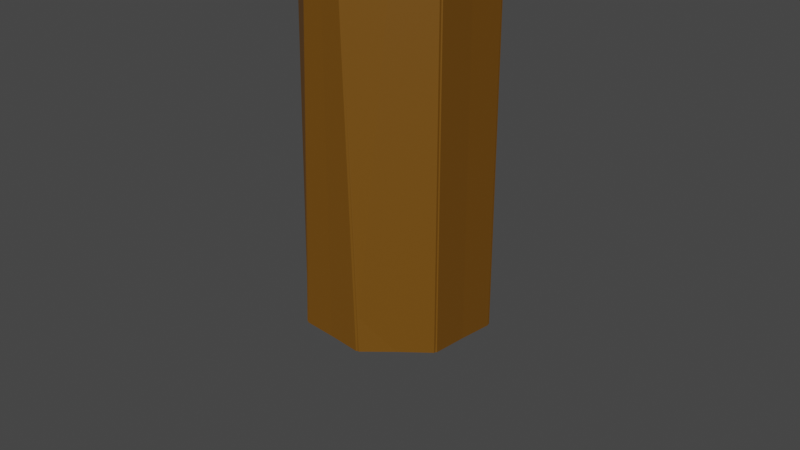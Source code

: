 # Source: finishline.blend  (saved by Blender 2.90.8; exported with 4.5.12 LTS)
import bpy
from mathutils import Matrix  # noqa: F401  (used for matrix-valued properties, if any)

bpy.ops.wm.read_factory_settings(use_empty=True)
scene = bpy.context.scene
scene.name = 'Scene'

# ---- collections
col_collection = bpy.data.collections.new('Collection'); scene.collection.children.link(col_collection)

# ---- images (referenced by path relative to the original .blend; pixels are not part of the script)
import os
ASSET_DIR = os.environ.get("B2B_ASSET_DIR", "")  # directory of the original .blend (textures are referenced by path, not embedded)
HERE = os.path.dirname(os.path.abspath(__file__))  # packed textures are extracted next to this script under _unpacked/

def load_image(name, relpath, width, height, colorspace="sRGB"):
    """Load a texture the original file referenced (path relative to the .blend, or extracted next to this script)."""
    p = next((c for c in (os.path.join(HERE, relpath), os.path.join(ASSET_DIR, relpath)) if relpath and os.path.exists(c)), "")
    if p:
        img = bpy.data.images.load(p, check_existing=True)
        img.name = name
    else:  # same state as the original file: an image datablock whose file is absent (Cycles renders it pink)
        img = bpy.data.images.new(name, width, height)
        img.source = "FILE"
        img.filepath = "//" + (relpath or name)
    img.colorspace_settings.name = colorspace
    return img
img_checkers = load_image('Checkers', 'Checkers.png', 1024, 1024, 'sRGB')

# ---- materials (node trees are filled in below, after node groups)
mat_black = bpy.data.materials.new('Black')
mat_black.use_transparent_shadow = False
mat_material_001 = bpy.data.materials.new('Material.001')
mat_material_001.use_transparent_shadow = False

# ---- material node trees
mat_black.use_nodes = True; mat_black.node_tree.nodes.clear()
_N = mat_black.node_tree.nodes; _L = mat_black.node_tree.links
n0 = _N.new('ShaderNodeBsdfPrincipled'); n0.name = 'Principled BSDF'; n0.location = (10, 300)
n0.distribution = 'GGX'
n0.subsurface_method = 'BURLEY'
n0.inputs[0].default_value = (0.1679, 0.06895, 0.002672, 1.0)
n0.inputs[3].default_value = 1.45
n0.inputs[27].default_value = (0.0, 0.0, 0.0, 1.0)
n0.inputs[28].default_value = 1.0
n1 = _N.new('ShaderNodeOutputMaterial'); n1.name = 'Material Output'; n1.location = (300, 300)
_L.new(n0.outputs[0], n1.inputs[0])
n1.is_active_output = True
mat_material_001.use_nodes = True; mat_material_001.node_tree.nodes.clear()
_N = mat_material_001.node_tree.nodes; _L = mat_material_001.node_tree.links
n0 = _N.new('ShaderNodeBsdfPrincipled'); n0.name = 'Principled BSDF'; n0.location = (10, 300)
n0.distribution = 'GGX'
n0.subsurface_method = 'BURLEY'
n0.inputs[3].default_value = 1.45
n0.inputs[27].default_value = (0.0, 0.0, 0.0, 1.0)
n0.inputs[28].default_value = 1.0
n1 = _N.new('ShaderNodeOutputMaterial'); n1.name = 'Material Output'; n1.location = (300, 300)
n2 = _N.new('ShaderNodeTexImage'); n2.name = 'Image Texture'; n2.location = (-280, 280)
n2.image = img_checkers
_L.new(n0.outputs[0], n1.inputs[0])
_L.new(n2.outputs[0], n0.inputs[0])
n1.is_active_output = True

# ---- world
world_world = bpy.data.worlds.new('World'); scene.world = world_world
world_world.use_nodes = True; world_world.node_tree.nodes.clear()
_N = world_world.node_tree.nodes; _L = world_world.node_tree.links
n0 = _N.new('ShaderNodeOutputWorld'); n0.name = 'World Output'; n0.location = (300, 300)
n1 = _N.new('ShaderNodeBackground'); n1.name = 'Background'; n1.location = (10, 300)
n1.inputs[0].default_value = (0.05088, 0.05088, 0.05088, 1.0)
_L.new(n1.outputs[0], n0.inputs[0])
n0.is_active_output = True
world_world.color = (0.05088, 0.05088, 0.05088)
world_world.use_sun_shadow = False
world_world.sun_shadow_jitter_overblur = 0.0

# ---- cameras
cam_camera = bpy.data.cameras.new('Camera')
cam_camera.clip_end = 100.0
cam_camera.ortho_scale = 7.314

# ---- meshes
me_cylinder = bpy.data.meshes.new('Cylinder')
me_cylinder.from_pydata([(0.3687, 0.9295, -1.0), (0.3687, 0.9295, 10.23), (0.918, 0.3966, -1.0), (0.918, 0.3966, 10.23), (0.9295, -0.3687, -1.0), (0.9295, -0.3687, 10.23), (0.3966, -0.918, -1.0), (0.3966, -0.918, 10.23), (-0.3687, -0.9295, -1.0), (-0.3687, -0.9295, 10.23), (-0.918, -0.3966, -1.0), (-0.918, -0.3966, 10.23), (-0.9295, 0.3687, -1.0), (-0.9295, 0.3687, 10.23), (-0.3966, 0.918, -1.0), (-0.3966, 0.918, 10.23), (0.3687, 0.9295, 7.16), (0.918, 0.3966, 7.16), (0.9295, -0.3687, 7.16), (0.06724, -0.918, 7.152), (-0.06252, -0.9295, 7.152), (-0.918, -0.3966, 7.16), (-0.9295, 0.3687, 7.16), (-0.3966, 0.918, 7.16), (0.3687, 0.9295, 9.553), (0.918, 0.3966, 9.553), (0.9295, -0.3687, 9.553), (0.06724, -0.918, 9.545), (-0.06252, -0.9295, 9.545), (-0.918, -0.3966, 9.553), (-0.9295, 0.3687, 9.553), (-0.3966, 0.918, 9.553), (0.06252, -14.64, 9.545), (0.06252, -14.64, 7.152), (-0.06724, -14.65, 9.545), (-0.06724, -14.65, 7.152), (0.3687, -14.64, -1.0), (0.3687, -14.64, 10.23), (0.918, -15.17, -1.0), (0.918, -15.17, 10.23), (0.9295, -15.94, -1.0), (0.9295, -15.94, 10.23), (0.3966, -16.49, -1.0), (0.3966, -16.49, 10.23), (-0.3687, -16.5, -1.0), (-0.3687, -16.5, 10.23), (-0.918, -15.96, -1.0), (-0.918, -15.96, 10.23), (-0.9295, -15.2, -1.0), (-0.9295, -15.2, 10.23), (-0.3966, -14.65, -1.0), (-0.3966, -14.65, 10.23), (0.918, -15.17, 7.16), (0.9295, -15.94, 7.16), (0.3966, -16.49, 7.16), (-0.3687, -16.5, 7.16), (-0.918, -15.96, 7.16), (-0.9295, -15.2, 7.16), (0.918, -15.17, 9.553), (0.9295, -15.94, 9.553), (0.3966, -16.49, 9.553), (-0.3687, -16.5, 9.553), (-0.918, -15.96, 9.553), (-0.9295, -15.2, 9.553), (0.06665, -2.633, 9.445), (0.06606, -4.348, 9.284), (0.06547, -6.063, 9.134), (0.06488, -7.778, 9.068), (0.06429, -9.493, 9.134), (0.0637, -11.21, 9.283), (0.06311, -12.92, 9.444), (0.06311, -12.92, 7.051), (0.0637, -11.21, 6.89), (0.06429, -9.493, 6.741), (0.06488, -7.778, 6.675), (0.06547, -6.063, 6.741), (0.06606, -4.348, 6.891), (0.06665, -2.633, 7.052), (-0.06665, -12.93, 7.052), (-0.06606, -11.22, 6.891), (-0.06547, -9.504, 6.741), (-0.06488, -7.789, 6.675), (-0.06429, -6.074, 6.741), (-0.0637, -4.359, 6.89), (-0.06311, -2.645, 7.051), (-0.06311, -2.645, 9.444), (-0.0637, -4.359, 9.283), (-0.06429, -6.074, 9.134), (-0.06488, -7.789, 9.068), (-0.06547, -9.504, 9.134), (-0.06606, -11.22, 9.284), (-0.06665, -12.93, 9.445)], [], [(24, 1, 3, 25), (25, 3, 5, 26), (26, 5, 7, 27), (27, 7, 9, 28), (28, 9, 11, 29), (29, 11, 13, 30), (3, 1, 15, 13, 11, 9, 7, 5), (30, 13, 15, 31), (31, 15, 1, 24), (14, 23, 16, 0), (12, 22, 23, 14), (10, 21, 22, 12), (8, 20, 21, 10), (6, 19, 20, 8), (4, 18, 19, 6), (2, 17, 18, 4), (0, 16, 17, 2), (23, 31, 24, 16), (22, 30, 31, 23), (21, 29, 30, 22), (20, 28, 29, 21), (71, 70, 32, 33), (18, 26, 27, 19), (17, 25, 26, 18), (16, 24, 25, 17), (33, 32, 34, 35), (78, 71, 33, 35), (70, 91, 34, 32), (91, 78, 35, 34), (32, 37, 39, 58), (58, 39, 41, 59), (59, 41, 43, 60), (60, 43, 45, 61), (61, 45, 47, 62), (62, 47, 49, 63), (39, 37, 51, 49, 47, 45, 43, 41), (63, 49, 51, 34), (34, 51, 37, 32), (50, 35, 33, 36), (48, 57, 35, 50), (46, 56, 57, 48), (44, 55, 56, 46), (42, 54, 55, 44), (40, 53, 54, 42), (38, 52, 53, 40), (36, 33, 52, 38), (57, 63, 34, 35), (56, 62, 63, 57), (55, 61, 62, 56), (54, 60, 61, 55), (53, 59, 60, 54), (52, 58, 59, 53), (33, 32, 58, 52), (28, 20, 84, 85), (85, 84, 83, 86), (86, 83, 82, 87), (87, 82, 81, 88), (88, 81, 80, 89), (89, 80, 79, 90), (90, 79, 78, 91), (27, 28, 85, 64), (64, 85, 86, 65), (65, 86, 87, 66), (66, 87, 88, 67), (67, 88, 89, 68), (68, 89, 90, 69), (69, 90, 91, 70), (20, 19, 77, 84), (84, 77, 76, 83), (83, 76, 75, 82), (82, 75, 74, 81), (81, 74, 73, 80), (80, 73, 72, 79), (79, 72, 71, 78), (19, 27, 64, 77), (77, 64, 65, 76), (76, 65, 66, 75), (75, 66, 67, 74), (74, 67, 68, 73), (73, 68, 69, 72), (72, 69, 70, 71)])
me_cylinder.polygons.foreach_set('material_index', [0, 0, 0, 0, 0, 0, 0, 0, 0, 0, 0, 0, 0, 0, 0, 0, 0, 0, 0, 0, 0, 1, 0, 0, 0, 0, 0, 1, 1, 0, 0, 0, 0, 0, 0, 0, 0, 0, 0, 0, 0, 0, 0, 0, 0, 0, 0, 0, 0, 0, 0, 0, 0, 1, 1, 1, 1, 1, 1, 1, 1, 1, 1, 1, 1, 1, 1, 0, 0, 0, 0, 0, 0, 0, 1, 1, 1, 1, 1, 1, 1])
_uv = me_cylinder.uv_layers.new(name='UVMap')
_uv.uv.foreach_set('vector', [0.5312, 1.002, 0.5009, 1.002, 0.4997, 0.8774, 0.53, 0.8771, 0.53, 0.8771, 0.4997, 0.8774, 0.4985, 0.7524, 0.5288, 0.7521, 0.5288, 0.7521, 0.4985, 0.7524, 0.4973, 0.6274, 0.5276, 0.6271, 0.5276, 0.6271, 0.4973, 0.6274, 0.4961, 0.5024, 0.5264, 0.5021, 0.5264, 0.5021, 0.4961, 0.5024, 0.4949, 0.3774, 0.5252, 0.3771, 0.5252, 0.3771, 0.4949, 0.3774, 0.4937, 0.2524, 0.524, 0.2521, 0.4197, 0.4197, 0.25, 0.49, 0.08029, 0.4197, 0.01, 0.25, 0.08029, 0.08029, 0.25, 0.01, 0.4197, 0.08029, 0.49, 0.25, 0.524, 0.2521, 0.4937, 0.2524, 0.4925, 0.1274, 0.5228, 0.1271, 0.5228, 0.1271, 0.4925, 0.1274, 0.4913, 0.002405, 0.5217, 0.002116, 0.9925, 0.1226, 0.6294, 0.1261, 0.6282, 0.001101, 0.9913, -0.00236, 0.9937, 0.2476, 0.6305, 0.2511, 0.6294, 0.1261, 0.9925, 0.1226, 0.9949, 0.3726, 0.6317, 0.3761, 0.6305, 0.2511, 0.9937, 0.2476, 0.9961, 0.4976, 0.6329, 0.5011, 0.6317, 0.3761, 0.9949, 0.3726, 0.9973, 0.6226, 0.6341, 0.6261, 0.6329, 0.5011, 0.9961, 0.4976, 0.9985, 0.7476, 0.6353, 0.7511, 0.6341, 0.6261, 0.9973, 0.6226, 0.9997, 0.8726, 0.6365, 0.8761, 0.6353, 0.7511, 0.9985, 0.7476, 1.001, 0.9976, 0.6377, 1.001, 0.6365, 0.8761, 0.9997, 0.8726, 0.6294, 0.1261, 0.5228, 0.1271, 0.5217, 0.002116, 0.6282, 0.001101, 0.6305, 0.2511, 0.524, 0.2521, 0.5228, 0.1271, 0.6294, 0.1261, 0.6317, 0.3761, 0.5252, 0.3771, 0.524, 0.2521, 0.6305, 0.2511, 0.6329, 0.5011, 0.5264, 0.5021, 0.5252, 0.3771, 0.6317, 0.3761, 0.6341, 0.6261, 0.5276, 0.6271, 0.5276, 0.6271, 0.6341, 0.6261, 0.6353, 0.7511, 0.5288, 0.7521, 0.5276, 0.6271, 0.6341, 0.6261, 0.6365, 0.8761, 0.53, 0.8771, 0.5288, 0.7521, 0.6353, 0.7511, 0.6377, 1.001, 0.5312, 1.002, 0.53, 0.8771, 0.6365, 0.8761, 0.6341, 0.6261, 0.5276, 0.6271, 0.5264, 0.5021, 0.6329, 0.5011, 0.6329, 0.5011, 0.6341, 0.6261, 0.6341, 0.6261, 0.6329, 0.5011, 0.5276, 0.6271, 0.5264, 0.5021, 0.5264, 0.5021, 0.5276, 0.6271, 0.5264, 0.5021, 0.6329, 0.5011, 0.6329, 0.5011, 0.5264, 0.5021, 0.5312, 1.002, 0.5009, 1.002, 0.4997, 0.8774, 0.53, 0.8771, 0.53, 0.8771, 0.4997, 0.8774, 0.4985, 0.7524, 0.5288, 0.7521, 0.5288, 0.7521, 0.4985, 0.7524, 0.4973, 0.6274, 0.5276, 0.6271, 0.5276, 0.6271, 0.4973, 0.6274, 0.4961, 0.5024, 0.5264, 0.5021, 0.5264, 0.5021, 0.4961, 0.5024, 0.4949, 0.3774, 0.5252, 0.3771, 0.5252, 0.3771, 0.4949, 0.3774, 0.4937, 0.2524, 0.524, 0.2521, 0.4197, 0.4197, 0.25, 0.49, 0.08029, 0.4197, 0.01, 0.25, 0.08029, 0.08029, 0.25, 0.01, 0.4197, 0.08029, 0.49, 0.25, 0.524, 0.2521, 0.4937, 0.2524, 0.4925, 0.1274, 0.5228, 0.1271, 0.5228, 0.1271, 0.4925, 0.1274, 0.4913, 0.002405, 0.5217, 0.002116, 0.9925, 0.1226, 0.6294, 0.1261, 0.6284, 0.02412, 0.9913, -0.00236, 0.9937, 0.2476, 0.6305, 0.2511, 0.6294, 0.1261, 0.9925, 0.1226, 0.9949, 0.3726, 0.6317, 0.3761, 0.6305, 0.2511, 0.9937, 0.2476, 0.9961, 0.4976, 0.6329, 0.5011, 0.6317, 0.3761, 0.9949, 0.3726, 0.9973, 0.6226, 0.6341, 0.6261, 0.6329, 0.5011, 0.9961, 0.4976, 0.9985, 0.7476, 0.6353, 0.7511, 0.6341, 0.6261, 0.9973, 0.6226, 0.9997, 0.8726, 0.6365, 0.8761, 0.6353, 0.7511, 0.9985, 0.7476, 1.001, 0.9976, 0.6377, 1.001, 0.6365, 0.8761, 0.9997, 0.8726, 0.6305, 0.2511, 0.524, 0.2521, 0.5228, 0.1271, 0.6294, 0.1261, 0.6317, 0.3761, 0.5252, 0.3771, 0.524, 0.2521, 0.6305, 0.2511, 0.6329, 0.5011, 0.5264, 0.5021, 0.5252, 0.3771, 0.6317, 0.3761, 0.6341, 0.6261, 0.5276, 0.6271, 0.5264, 0.5021, 0.6329, 0.5011, 0.6353, 0.7511, 0.5288, 0.7521, 0.5276, 0.6271, 0.6341, 0.6261, 0.6365, 0.8761, 0.53, 0.8771, 0.5288, 0.7521, 0.6353, 0.7511, 0.6377, 1.001, 0.5312, 1.002, 0.53, 0.8771, 0.6365, 0.8761, 0.5264, 0.5021, 0.6329, 0.5011, 0.6329, 0.5011, 0.5264, 0.5021, 0.5264, 0.5021, 0.6329, 0.5011, 0.6329, 0.5011, 0.5264, 0.5021, 0.5264, 0.5021, 0.6329, 0.5011, 0.6329, 0.5011, 0.5264, 0.5021, 0.5264, 0.5021, 0.6329, 0.5011, 0.6329, 0.5011, 0.5264, 0.5021, 0.5264, 0.5021, 0.6329, 0.5011, 0.6329, 0.5011, 0.5264, 0.5021, 0.5264, 0.5021, 0.6329, 0.5011, 0.6329, 0.5011, 0.5264, 0.5021, 0.5264, 0.5021, 0.6329, 0.5011, 0.6329, 0.5011, 0.5264, 0.5021, 0.5276, 0.6271, 0.5264, 0.5021, 0.5264, 0.5021, 0.5276, 0.6271, 0.5276, 0.6271, 0.5264, 0.5021, 0.5264, 0.5021, 0.5276, 0.6271, 0.5276, 0.6271, 0.5264, 0.5021, 0.5264, 0.5021, 0.5276, 0.6271, 0.5276, 0.6271, 0.5264, 0.5021, 0.5264, 0.5021, 0.5276, 0.6271, 0.5276, 0.6271, 0.5264, 0.5021, 0.5264, 0.5021, 0.5276, 0.6271, 0.5276, 0.6271, 0.5264, 0.5021, 0.5264, 0.5021, 0.5276, 0.6271, 0.5276, 0.6271, 0.5264, 0.5021, 0.5264, 0.5021, 0.5276, 0.6271, 0.6329, 0.5011, 0.6341, 0.6261, 0.6341, 0.6261, 0.6329, 0.5011, 0.6329, 0.5011, 0.6341, 0.6261, 0.6341, 0.6261, 0.6329, 0.5011, 0.6329, 0.5011, 0.6341, 0.6261, 0.6341, 0.6261, 0.6329, 0.5011, 0.6329, 0.5011, 0.6341, 0.6261, 0.6341, 0.6261, 0.6329, 0.5011, 0.6329, 0.5011, 0.6341, 0.6261, 0.6341, 0.6261, 0.6329, 0.5011, 0.6329, 0.5011, 0.6341, 0.6261, 0.6341, 0.6261, 0.6329, 0.5011, 0.6329, 0.5011, 0.6341, 0.6261, 0.6341, 0.6261, 0.6329, 0.5011, 0.6341, 0.6261, 0.5276, 0.6271, 0.5276, 0.6271, 0.6341, 0.6261, 0.6341, 0.6261, 0.5276, 0.6271, 0.5276, 0.6271, 0.6341, 0.6261, 0.6341, 0.6261, 0.5276, 0.6271, 0.5276, 0.6271, 0.6341, 0.6261, 0.6341, 0.6261, 0.5276, 0.6271, 0.5276, 0.6271, 0.6341, 0.6261, 0.6341, 0.6261, 0.5276, 0.6271, 0.5276, 0.6271, 0.6341, 0.6261, 0.6341, 0.6261, 0.5276, 0.6271, 0.5276, 0.6271, 0.6341, 0.6261, 0.6341, 0.6261, 0.5276, 0.6271, 0.5276, 0.6271, 0.6341, 0.6261])
me_cylinder.materials.append(mat_black)
me_cylinder.materials.append(mat_material_001)
me_cylinder.use_remesh_fix_poles = True
me_cylinder.use_remesh_preserve_attributes = False
me_cylinder.use_mirror_vertex_groups = False
me_cylinder.update()

# ---- objects
ob_camera = bpy.data.objects.new('Camera', cam_camera)
ob_finish_line = bpy.data.objects.new('Finish Line', me_cylinder)

# ---- transforms, parenting, visibility, modifiers, constraints
ob_camera.location = (7.359, -6.926, 4.958)
ob_camera.rotation_euler = (1.109, 0.0, 0.8149)
ob_camera.lock_rotations_4d = False
ob_camera.empty_display_type = 'ARROWS'
ob_camera.color = (0.0, 0.0, 0.0, 0.0)
ob_camera.display_type = 'WIRE'
ob_camera.lineart.crease_threshold = 0.0
ob_finish_line.location = (0.0, 0.0, 0.0)
ob_finish_line.lineart.crease_threshold = 0.0
_m = ob_finish_line.modifiers.new('Mirror', 'MIRROR')
_m.use_bisect_flip_axis = (False, False, True)

# ---- collection membership
col_collection.objects.link(ob_camera)
col_collection.objects.link(ob_finish_line)

# ---- scene / render settings (as saved in the file)
scene.camera = ob_camera
scene.frame_start = 1; scene.frame_end = 250; scene.frame_set(1)
scene.render.engine = 'BLENDER_EEVEE_NEXT'
scene.cycles.use_denoising = False
scene.cycles.samples = 128
scene.cycles.sampling_pattern = 'TABULATED_SOBOL'
scene.cycles.use_adaptive_sampling = False
scene.cycles.use_light_tree = False
scene.view_settings.view_transform = 'Filmic'
bpy.context.view_layer.update()

# ---- added for rendering (the .blend has no usable light): sun
light_auto_sun = bpy.data.lights.new('AutoSun', 'SUN')
light_auto_sun.energy = 3.0
light_auto_sun.angle = 0.0523599
ob_auto_sun = bpy.data.objects.new('AutoSun', light_auto_sun)
scene.collection.objects.link(ob_auto_sun)
ob_auto_sun.rotation_euler = (0.872665, 0.174533, 0.523599)
bpy.context.view_layer.update()
